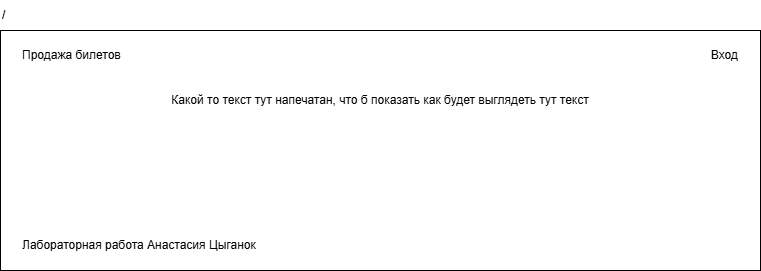

The diagram above was exported from draw.io. Its source (the exported page's mxGraphModel, read from the mxfile embedded in the PNG):
<mxGraphModel dx="1213" dy="828" grid="1" gridSize="10" guides="1" tooltips="1" connect="1" arrows="1" fold="1" page="1" pageScale="1" pageWidth="827" pageHeight="1169" math="0" shadow="0">
  <root>
    <mxCell id="0" />
    <mxCell id="1" parent="0" />
    <mxCell id="d6F8Oa2bqo3Kq_mHkQ4d-1" parent="1" style="rounded=0;whiteSpace=wrap;html=1;" value="" vertex="1">
      <mxGeometry height="240" width="760" x="40" y="40" as="geometry" />
    </mxCell>
    <mxCell id="d6F8Oa2bqo3Kq_mHkQ4d-2" parent="1" style="text;html=1;whiteSpace=wrap;strokeColor=none;fillColor=none;align=left;verticalAlign=middle;rounded=0;" value="/" vertex="1">
      <mxGeometry height="30" width="760" x="40" y="10" as="geometry" />
    </mxCell>
    <mxCell id="d6F8Oa2bqo3Kq_mHkQ4d-3" parent="1" style="text;html=1;whiteSpace=wrap;strokeColor=none;fillColor=none;align=left;verticalAlign=middle;rounded=0;" value="Продажа билетов" vertex="1">
      <mxGeometry height="30" width="300" x="60" y="50" as="geometry" />
    </mxCell>
    <mxCell id="d6F8Oa2bqo3Kq_mHkQ4d-4" parent="1" style="text;html=1;whiteSpace=wrap;strokeColor=none;fillColor=none;align=center;verticalAlign=middle;rounded=0;" value="Какой то текст тут напечатан, что б показать как будет выглядеть тут текст" vertex="1">
      <mxGeometry height="60" width="720" x="60" y="80" as="geometry" />
    </mxCell>
    <mxCell id="d6F8Oa2bqo3Kq_mHkQ4d-5" parent="1" style="text;html=1;whiteSpace=wrap;strokeColor=none;fillColor=none;align=right;verticalAlign=middle;rounded=0;" value="Вход" vertex="1">
      <mxGeometry height="30" width="60" x="720" y="50" as="geometry" />
    </mxCell>
    <mxCell id="d6F8Oa2bqo3Kq_mHkQ4d-6" parent="1" style="text;html=1;whiteSpace=wrap;strokeColor=none;fillColor=none;align=left;verticalAlign=middle;rounded=0;" value="Лабораторная работа Анастасия Цыганок" vertex="1">
      <mxGeometry height="30" width="720" x="60" y="240" as="geometry" />
    </mxCell>
  </root>
</mxGraphModel>